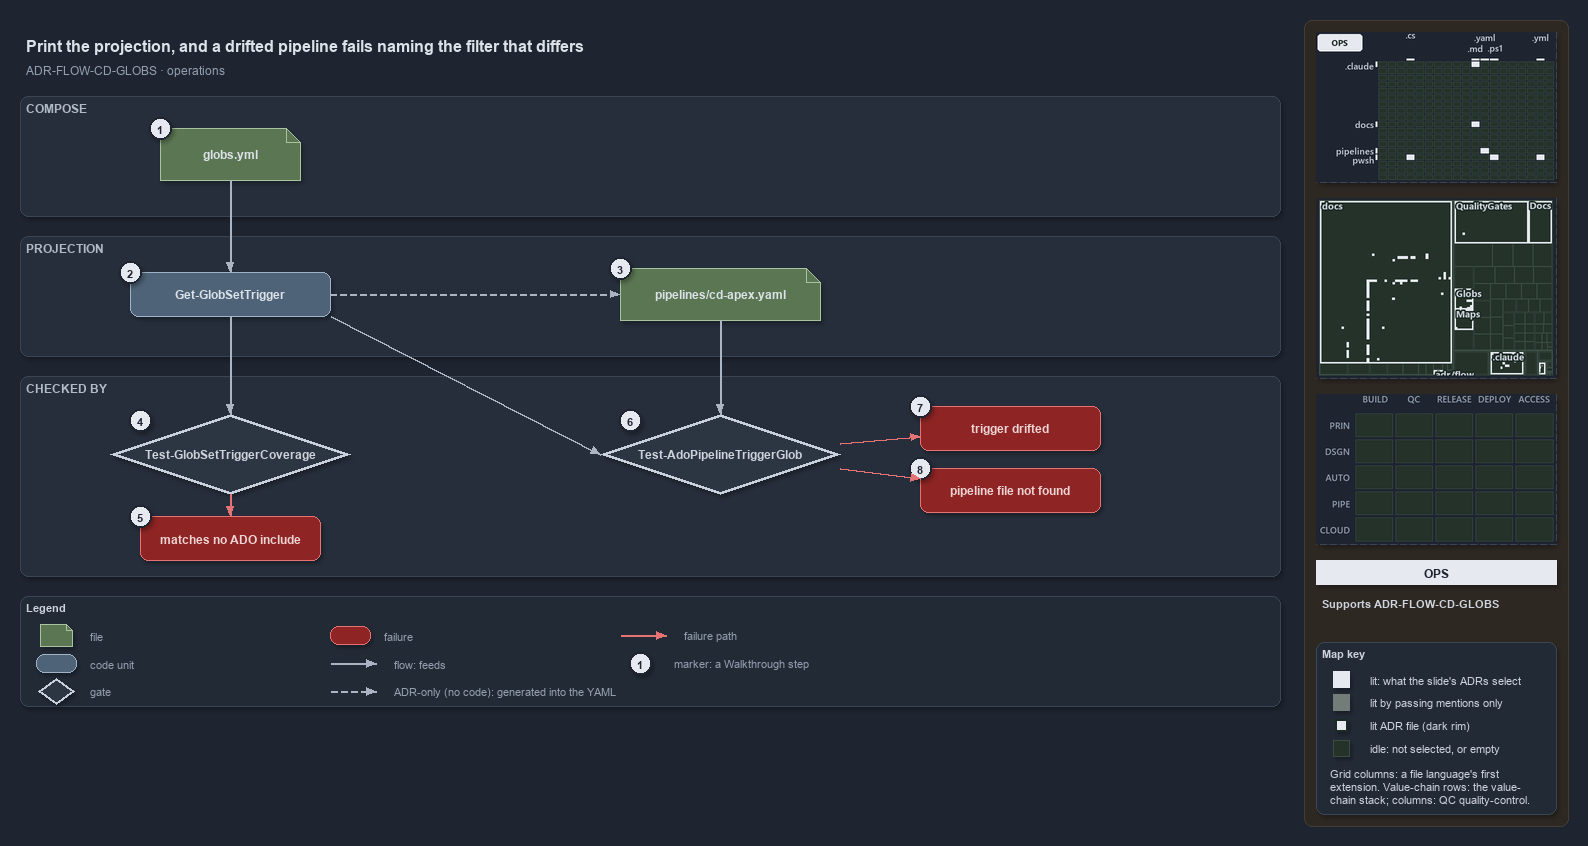

The diagram above was exported from draw.io. Its source (the exported page's mxGraphModel, read from the mxfile embedded in the PNG):
<mxGraphModel dx="1024" dy="768" grid="0" gridSize="10" guides="1" tooltips="1" connect="1" arrows="1" fold="1" page="1" pageScale="1" pageWidth="1572" pageHeight="720" background="#1E2430" math="0" shadow="1">
  <root>
    <mxCell id="0" />
    <mxCell id="1" parent="0" />
    <mxCell id="sidebar-bg" value="" style="rounded=1;arcSize=2;html=1;fillColor=#2E2823;strokeColor=#453C33;shadow=0;" vertex="1" parent="1">
      <mxGeometry x="1304" y="4" width="264" height="806" as="geometry" />
    </mxCell>
    <mxCell id="title" value="Print the projection, and a drifted pipeline fails naming the filter that differs" style="text;html=1;align=left;verticalAlign=middle;fontSize=16;fontStyle=1;fontColor=#DDE2E9;" vertex="1" parent="1">
      <mxGeometry x="20" y="14" width="1260" height="30" as="geometry" />
    </mxCell>
    <mxCell id="subtitle" value="ADR-FLOW-CD-GLOBS &amp;#183; operations" style="text;html=1;align=left;verticalAlign=middle;fontSize=12;fontColor=#949FAE;" vertex="1" parent="1">
      <mxGeometry x="20" y="44" width="1240" height="20" as="geometry" />
    </mxCell>
    <mxCell id="band-compose" value="COMPOSE" style="rounded=1;html=1;arcSize=3;fillColor=#262E3B;strokeColor=#3A4555;verticalAlign=top;align=left;spacingLeft=8;fontStyle=1;fontSize=12;fontColor=#B0BAC7;" vertex="1" parent="1">
      <mxGeometry x="20" y="80" width="1260" height="120" as="geometry" />
    </mxCell>
    <mxCell id="band-projection" value="PROJECTION" style="rounded=1;html=1;arcSize=3;fillColor=#262E3B;strokeColor=#3A4555;verticalAlign=top;align=left;spacingLeft=8;fontStyle=1;fontSize=12;fontColor=#B0BAC7;" vertex="1" parent="1">
      <mxGeometry x="20" y="220" width="1260" height="120" as="geometry" />
    </mxCell>
    <mxCell id="band-checked" value="CHECKED BY" style="rounded=1;html=1;arcSize=3;fillColor=#262E3B;strokeColor=#3A4555;verticalAlign=top;align=left;spacingLeft=8;fontStyle=1;fontSize=12;fontColor=#B0BAC7;" vertex="1" parent="1">
      <mxGeometry x="20" y="360" width="1260" height="200" as="geometry" />
    </mxCell>
    <mxCell id="f-globs" value="&lt;b&gt;globs.yml&lt;/b&gt;" style="shape=note;size=14;whiteSpace=wrap;html=1;fillColor=#5B7653;strokeColor=#A9C29F;fontColor=#DDE2E9;fontSize=12;" vertex="1" parent="1">
      <mxGeometry x="160" y="112" width="140" height="52" as="geometry" />
    </mxCell>
    <mxCell id="c-trigger" value="&lt;b&gt;Get-GlobSetTrigger&lt;/b&gt;" style="rounded=1;whiteSpace=wrap;html=1;arcSize=20;fillColor=#4E6378;strokeColor=#9FB3C8;fontColor=#DDE2E9;fontSize=12;" vertex="1" parent="1">
      <mxGeometry x="130" y="256" width="200" height="44" as="geometry" />
    </mxCell>
    <mxCell id="g-coverage" value="&lt;b&gt;Test-GlobSetTriggerCoverage&lt;/b&gt;" style="rhombus;whiteSpace=wrap;html=1;fillColor=#2C3542;strokeColor=#C7D0DB;strokeWidth=3;fontColor=#CDD3DC;fontSize=12;" vertex="1" parent="1">
      <mxGeometry x="110" y="398" width="240" height="80" as="geometry" />
    </mxCell>
    <mxCell id="x-coverage" value="&lt;b&gt;matches no ADO include&lt;/b&gt;" style="rounded=1;whiteSpace=wrap;html=1;arcSize=20;fillColor=#8E2424;strokeColor=#E57373;fontColor=#EFD4D4;fontSize=12;" vertex="1" parent="1">
      <mxGeometry x="140" y="500" width="180" height="44" as="geometry" />
    </mxCell>
    <mxCell id="e-globs-trigger" value="" style="edgeStyle=orthogonalEdgeStyle;rounded=1;html=1;fontSize=10;fontColor=#CDD3DC;endArrow=block;strokeColor=#AAB4C3;shadow=0;" edge="1" parent="1" source="f-globs" target="c-trigger">
      <mxGeometry relative="1" as="geometry" />
    </mxCell>
    <mxCell id="e-trigger-coverage" value="" style="edgeStyle=orthogonalEdgeStyle;rounded=1;html=1;fontSize=10;fontColor=#CDD3DC;endArrow=block;strokeColor=#AAB4C3;shadow=0;" edge="1" parent="1" source="c-trigger" target="g-coverage">
      <mxGeometry relative="1" as="geometry" />
    </mxCell>
    <mxCell id="e-coverage-fail" value="" style="edgeStyle=orthogonalEdgeStyle;rounded=1;html=1;fontSize=10;fontColor=#CDD3DC;endArrow=block;strokeColor=#E57373;shadow=0;" edge="1" parent="1" source="g-coverage" target="x-coverage">
      <mxGeometry relative="1" as="geometry" />
    </mxCell>
    <mxCell id="f-pipeline" value="&lt;b&gt;pipelines/cd-apex.yaml&lt;/b&gt;" style="shape=note;size=14;whiteSpace=wrap;html=1;fillColor=#5B7653;strokeColor=#A9C29F;fontColor=#DDE2E9;fontSize=12;" vertex="1" parent="1">
      <mxGeometry x="620" y="252" width="200" height="52" as="geometry" />
    </mxCell>
    <mxCell id="g-ado" value="&lt;b&gt;Test-AdoPipelineTriggerGlob&lt;/b&gt;" style="rhombus;whiteSpace=wrap;html=1;fillColor=#2C3542;strokeColor=#C7D0DB;strokeWidth=3;fontColor=#CDD3DC;fontSize=12;" vertex="1" parent="1">
      <mxGeometry x="600" y="398" width="240" height="80" as="geometry" />
    </mxCell>
    <mxCell id="x-drift" value="&lt;b&gt;trigger drifted&lt;/b&gt;" style="rounded=1;whiteSpace=wrap;html=1;arcSize=20;fillColor=#8E2424;strokeColor=#E57373;fontColor=#EFD4D4;fontSize=12;" vertex="1" parent="1">
      <mxGeometry x="920" y="390" width="180" height="44" as="geometry" />
    </mxCell>
    <mxCell id="x-missing" value="&lt;b&gt;pipeline file not found&lt;/b&gt;" style="rounded=1;whiteSpace=wrap;html=1;arcSize=20;fillColor=#8E2424;strokeColor=#E57373;fontColor=#EFD4D4;fontSize=12;" vertex="1" parent="1">
      <mxGeometry x="920" y="452" width="180" height="44" as="geometry" />
    </mxCell>
    <mxCell id="e-trigger-pipeline" value="" style="edgeStyle=orthogonalEdgeStyle;rounded=1;html=1;fontSize=10;fontColor=#CDD3DC;endArrow=block;strokeColor=#AAB4C3;shadow=0;dashed=1;" edge="1" parent="1" source="c-trigger" target="f-pipeline">
      <mxGeometry relative="1" as="geometry" />
    </mxCell>
    <mxCell id="e-pipeline-gate" value="" style="edgeStyle=orthogonalEdgeStyle;rounded=1;html=1;fontSize=10;fontColor=#CDD3DC;endArrow=block;strokeColor=#AAB4C3;shadow=0;" edge="1" parent="1" source="f-pipeline" target="g-ado">
      <mxGeometry relative="1" as="geometry" />
    </mxCell>
    <mxCell id="p-trigger-br" value="" style="text;html=1;strokeColor=none;fillColor=none;" vertex="1" parent="1">
      <mxGeometry x="330" y="300" width="1" height="1" as="geometry" />
    </mxCell>
    <mxCell id="p-gate-tl" value="" style="text;html=1;strokeColor=none;fillColor=none;" vertex="1" parent="1">
      <mxGeometry x="600" y="438" width="1" height="1" as="geometry" />
    </mxCell>
    <mxCell id="e-trigger-gate" value="" style="edgeStyle=orthogonalEdgeStyle;rounded=1;html=1;fontSize=10;fontColor=#CDD3DC;endArrow=block;strokeColor=#AAB4C3;shadow=0;" edge="1" parent="1" source="p-trigger-br" target="p-gate-tl">
      <mxGeometry relative="1" as="geometry" />
    </mxCell>
    <mxCell id="e-gate-drift" value="" style="edgeStyle=orthogonalEdgeStyle;rounded=1;html=1;fontSize=10;fontColor=#CDD3DC;endArrow=block;strokeColor=#E57373;shadow=0;" edge="1" parent="1" source="g-ado" target="x-drift">
      <mxGeometry relative="1" as="geometry" />
    </mxCell>
    <mxCell id="e-gate-missing" value="" style="edgeStyle=orthogonalEdgeStyle;rounded=1;html=1;fontSize=10;fontColor=#CDD3DC;endArrow=block;strokeColor=#E57373;shadow=0;" edge="1" parent="1" source="g-ado" target="x-missing">
      <mxGeometry relative="1" as="geometry" />
    </mxCell>
    <mxCell id="mark-1" value="1" style="ellipse;html=1;fillColor=#E6EAF0;strokeColor=#1E2430;strokeWidth=2;fontColor=#1E2430;fontStyle=1;fontSize=11;" vertex="1" parent="1">
      <mxGeometry x="149" y="101" width="22" height="22" as="geometry" />
    </mxCell>
    <mxCell id="mark-2" value="2" style="ellipse;html=1;fillColor=#E6EAF0;strokeColor=#1E2430;strokeWidth=2;fontColor=#1E2430;fontStyle=1;fontSize=11;" vertex="1" parent="1">
      <mxGeometry x="119" y="245" width="22" height="22" as="geometry" />
    </mxCell>
    <mxCell id="mark-3" value="3" style="ellipse;html=1;fillColor=#E6EAF0;strokeColor=#1E2430;strokeWidth=2;fontColor=#1E2430;fontStyle=1;fontSize=11;" vertex="1" parent="1">
      <mxGeometry x="609" y="241" width="22" height="22" as="geometry" />
    </mxCell>
    <mxCell id="mark-4" value="4" style="ellipse;html=1;fillColor=#E6EAF0;strokeColor=#1E2430;strokeWidth=2;fontColor=#1E2430;fontStyle=1;fontSize=11;" vertex="1" parent="1">
      <mxGeometry x="129" y="393" width="22" height="22" as="geometry" />
    </mxCell>
    <mxCell id="mark-5" value="5" style="ellipse;html=1;fillColor=#E6EAF0;strokeColor=#1E2430;strokeWidth=2;fontColor=#1E2430;fontStyle=1;fontSize=11;" vertex="1" parent="1">
      <mxGeometry x="129" y="489" width="22" height="22" as="geometry" />
    </mxCell>
    <mxCell id="mark-6" value="6" style="ellipse;html=1;fillColor=#E6EAF0;strokeColor=#1E2430;strokeWidth=2;fontColor=#1E2430;fontStyle=1;fontSize=11;" vertex="1" parent="1">
      <mxGeometry x="619" y="393" width="22" height="22" as="geometry" />
    </mxCell>
    <mxCell id="mark-7" value="7" style="ellipse;html=1;fillColor=#E6EAF0;strokeColor=#1E2430;strokeWidth=2;fontColor=#1E2430;fontStyle=1;fontSize=11;" vertex="1" parent="1">
      <mxGeometry x="909" y="379" width="22" height="22" as="geometry" />
    </mxCell>
    <mxCell id="mark-8" value="8" style="ellipse;html=1;fillColor=#E6EAF0;strokeColor=#1E2430;strokeWidth=2;fontColor=#1E2430;fontStyle=1;fontSize=11;" vertex="1" parent="1">
      <mxGeometry x="909" y="441" width="22" height="22" as="geometry" />
    </mxCell>
    <mxCell id="legend" value="&lt;b&gt;Legend&lt;/b&gt;" style="rounded=1;whiteSpace=wrap;html=1;arcSize=6;fillColor=#222A36;strokeColor=#3A4555;align=left;verticalAlign=top;spacing=8;fontSize=11;fontColor=#CDD3DC;" vertex="1" parent="1">
      <mxGeometry x="20" y="580" width="1260" height="110" as="geometry" />
    </mxCell>
    <mxCell id="lg-0" value="" style="shape=note;size=6;html=1;fillColor=#5B7653;strokeColor=#A9C29F;" vertex="1" parent="1">
      <mxGeometry x="40" y="608" width="32" height="22" as="geometry" />
    </mxCell>
    <mxCell id="lg-0-t" value="file" style="text;html=1;align=left;verticalAlign=middle;fontSize=11;fontColor=#949FAE;" vertex="1" parent="1">
      <mxGeometry x="84" y="609" width="270" height="20" as="geometry" />
    </mxCell>
    <mxCell id="lg-1" value="" style="rounded=1;html=1;arcSize=20;fillColor=#4E6378;strokeColor=#9FB3C8;" vertex="1" parent="1">
      <mxGeometry x="36" y="638" width="40" height="18" as="geometry" />
    </mxCell>
    <mxCell id="lg-1-t" value="code unit" style="text;html=1;align=left;verticalAlign=middle;fontSize=11;fontColor=#949FAE;" vertex="1" parent="1">
      <mxGeometry x="84" y="637" width="270" height="20" as="geometry" />
    </mxCell>
    <mxCell id="lg-2" value="" style="rhombus;html=1;fillColor=#2C3542;strokeColor=#C7D0DB;strokeWidth=2;fontColor=#CDD3DC;" vertex="1" parent="1">
      <mxGeometry x="38" y="662" width="36" height="26" as="geometry" />
    </mxCell>
    <mxCell id="lg-2-t" value="gate" style="text;html=1;align=left;verticalAlign=middle;fontSize=11;fontColor=#949FAE;" vertex="1" parent="1">
      <mxGeometry x="84" y="665" width="270" height="20" as="geometry" />
    </mxCell>
    <mxCell id="lg-3" value="" style="rounded=1;html=1;arcSize=20;fillColor=#8E2424;strokeColor=#E57373;" vertex="1" parent="1">
      <mxGeometry x="330" y="610" width="40" height="18" as="geometry" />
    </mxCell>
    <mxCell id="lg-3-t" value="failure" style="text;html=1;align=left;verticalAlign=middle;fontSize=11;fontColor=#949FAE;" vertex="1" parent="1">
      <mxGeometry x="378" y="609" width="270" height="20" as="geometry" />
    </mxCell>
    <mxCell id="lg-4-a" value="" style="text;html=1;strokeColor=none;fillColor=none;" vertex="1" parent="1">
      <mxGeometry x="330" y="647" width="1" height="1" as="geometry" />
    </mxCell>
    <mxCell id="lg-4-b" value="" style="text;html=1;strokeColor=none;fillColor=none;" vertex="1" parent="1">
      <mxGeometry x="376" y="647" width="1" height="1" as="geometry" />
    </mxCell>
    <mxCell id="lg-4" value="" style="edgeStyle=orthogonalEdgeStyle;rounded=1;html=1;fontSize=10;fontColor=#CDD3DC;endArrow=block;strokeColor=#AAB4C3;shadow=0;" edge="1" parent="1" source="lg-4-a" target="lg-4-b">
      <mxGeometry relative="1" as="geometry" />
    </mxCell>
    <mxCell id="lg-4-t" value="flow: feeds" style="text;html=1;align=left;verticalAlign=middle;fontSize=11;fontColor=#949FAE;" vertex="1" parent="1">
      <mxGeometry x="388" y="637" width="260" height="20" as="geometry" />
    </mxCell>
    <mxCell id="lg-5-a" value="" style="text;html=1;strokeColor=none;fillColor=none;" vertex="1" parent="1">
      <mxGeometry x="330" y="675" width="1" height="1" as="geometry" />
    </mxCell>
    <mxCell id="lg-5-b" value="" style="text;html=1;strokeColor=none;fillColor=none;" vertex="1" parent="1">
      <mxGeometry x="376" y="675" width="1" height="1" as="geometry" />
    </mxCell>
    <mxCell id="lg-5" value="" style="edgeStyle=orthogonalEdgeStyle;rounded=1;html=1;fontSize=10;fontColor=#CDD3DC;endArrow=block;strokeColor=#AAB4C3;shadow=0;dashed=1;" edge="1" parent="1" source="lg-5-a" target="lg-5-b">
      <mxGeometry relative="1" as="geometry" />
    </mxCell>
    <mxCell id="lg-5-t" value="ADR-only (no code): generated into the YAML" style="text;html=1;align=left;verticalAlign=middle;fontSize=11;fontColor=#949FAE;" vertex="1" parent="1">
      <mxGeometry x="388" y="665" width="260" height="20" as="geometry" />
    </mxCell>
    <mxCell id="lg-6-a" value="" style="text;html=1;strokeColor=none;fillColor=none;" vertex="1" parent="1">
      <mxGeometry x="620" y="619" width="1" height="1" as="geometry" />
    </mxCell>
    <mxCell id="lg-6-b" value="" style="text;html=1;strokeColor=none;fillColor=none;" vertex="1" parent="1">
      <mxGeometry x="666" y="619" width="1" height="1" as="geometry" />
    </mxCell>
    <mxCell id="lg-6" value="" style="edgeStyle=orthogonalEdgeStyle;rounded=1;html=1;fontSize=10;fontColor=#CDD3DC;endArrow=block;strokeColor=#E57373;shadow=0;" edge="1" parent="1" source="lg-6-a" target="lg-6-b">
      <mxGeometry relative="1" as="geometry" />
    </mxCell>
    <mxCell id="lg-6-t" value="failure path" style="text;html=1;align=left;verticalAlign=middle;fontSize=11;fontColor=#949FAE;" vertex="1" parent="1">
      <mxGeometry x="678" y="609" width="260" height="20" as="geometry" />
    </mxCell>
    <mxCell id="lg-7" value="1" style="ellipse;html=1;fillColor=#E6EAF0;strokeColor=#1E2430;strokeWidth=2;fontColor=#1E2430;fontStyle=1;fontSize=11;" vertex="1" parent="1">
      <mxGeometry x="629" y="636" width="22" height="22" as="geometry" />
    </mxCell>
    <mxCell id="lg-7-t" value="marker: a Walkthrough step" style="text;html=1;align=left;verticalAlign=middle;fontSize=11;fontColor=#949FAE;" vertex="1" parent="1">
      <mxGeometry x="668" y="637" width="270" height="20" as="geometry" />
    </mxCell>
    <mxCell id="minimap-grid" value="" style="shape=image;imageAspect=0;rounded=1;arcSize=4;whiteSpace=wrap;html=1;fillColor=#262E3B;strokeColor=#3A4555;dashed=1;fontColor=#949FAE;fontSize=11;image=data:image/png,(base64 omitted: 11332 chars);" vertex="1" parent="1">
      <mxGeometry x="1316" y="16" width="240" height="150" as="geometry" />
    </mxCell>
    <mxCell id="minimap-tree" value="" style="shape=image;imageAspect=0;rounded=1;arcSize=4;whiteSpace=wrap;html=1;fillColor=#262E3B;strokeColor=#3A4555;dashed=1;fontColor=#949FAE;fontSize=11;image=data:image/png,(base64 omitted: 18232 chars);" vertex="1" parent="1">
      <mxGeometry x="1316" y="182" width="240" height="180" as="geometry" />
    </mxCell>
    <mxCell id="minimap-chain" value="" style="shape=image;imageAspect=0;rounded=1;arcSize=4;whiteSpace=wrap;html=1;fillColor=#262E3B;strokeColor=#3A4555;dashed=1;fontColor=#949FAE;fontSize=11;image=data:image/png,(base64 omitted: 11912 chars);" vertex="1" parent="1">
      <mxGeometry x="1316" y="378" width="240" height="150" as="geometry" />
    </mxCell>
    <mxCell id="lens-badge" value="OPS" style="rounded=0;whiteSpace=wrap;html=1;align=center;verticalAlign=middle;fontSize=12;fontStyle=1;fontColor=#1E2430;fillColor=#E6EAF0;strokeColor=none;" vertex="1" parent="1">
      <mxGeometry x="1316" y="544" width="240" height="24" as="geometry" />
    </mxCell>
    <mxCell id="supports" value="&lt;b&gt;Supports&lt;/b&gt; ADR-FLOW-CD-GLOBS" style="text;html=1;whiteSpace=wrap;align=left;verticalAlign=top;fontSize=11;fontColor=#CDD3DC;" vertex="1" parent="1">
      <mxGeometry x="1316" y="576" width="240" height="38" as="geometry" />
    </mxCell>
    <mxCell id="mapkey" value="&lt;b&gt;Map key&lt;/b&gt;" style="rounded=1;arcSize=6;whiteSpace=wrap;html=1;align=left;verticalAlign=top;fontSize=11;fontColor=#CDD3DC;fillColor=#222A36;strokeColor=#3A4555;spacingLeft=8;spacingTop=2;" vertex="1" parent="1">
      <mxGeometry x="1316" y="626" width="240" height="172" as="geometry" />
    </mxCell>
    <mxCell id="mapkey-lit" value="" style="rounded=0;html=1;fillColor=#E6EAF0;strokeColor=#E6EAF0;" vertex="1" parent="1">
      <mxGeometry x="1333.0" y="655.0" width="16" height="16" as="geometry" />
    </mxCell>
    <mxCell id="mapkey-lit-text" value="lit: what the slide's ADRs select" style="text;html=1;align=left;verticalAlign=middle;fontSize=11;fontColor=#CDD3DC;" vertex="1" parent="1">
      <mxGeometry x="1364" y="653" width="184" height="20" as="geometry" />
    </mxCell>
    <mxCell id="mapkey-touched" value="" style="rounded=0;html=1;fillColor=#727C79;strokeColor=#727C79;" vertex="1" parent="1">
      <mxGeometry x="1333.0" y="678.0" width="16" height="16" as="geometry" />
    </mxCell>
    <mxCell id="mapkey-touched-text" value="lit by passing mentions only" style="text;html=1;align=left;verticalAlign=middle;fontSize=11;fontColor=#CDD3DC;" vertex="1" parent="1">
      <mxGeometry x="1364" y="676" width="184" height="20" as="geometry" />
    </mxCell>
    <mxCell id="mapkey-adr" value="" style="rounded=0;html=1;fillColor=#E6EAF0;strokeColor=#1C2A24;strokeWidth=2;" vertex="1" parent="1">
      <mxGeometry x="1335.0" y="703.0" width="12" height="12" as="geometry" />
    </mxCell>
    <mxCell id="mapkey-adr-text" value="lit ADR file (dark rim)" style="text;html=1;align=left;verticalAlign=middle;fontSize=11;fontColor=#CDD3DC;" vertex="1" parent="1">
      <mxGeometry x="1364" y="699" width="184" height="20" as="geometry" />
    </mxCell>
    <mxCell id="mapkey-idle" value="" style="rounded=0;html=1;fillColor=#243229;strokeColor=#3B4D43;" vertex="1" parent="1">
      <mxGeometry x="1333.0" y="724.0" width="16" height="16" as="geometry" />
    </mxCell>
    <mxCell id="mapkey-idle-text" value="idle: not selected, or empty" style="text;html=1;align=left;verticalAlign=middle;fontSize=11;fontColor=#CDD3DC;" vertex="1" parent="1">
      <mxGeometry x="1364" y="722" width="184" height="20" as="geometry" />
    </mxCell>
    <mxCell id="mapkey-codes" value="Grid columns: a file language's first&lt;br&gt;extension. Value-chain rows: the value-&lt;br&gt;chain stack; columns: QC quality-control." style="text;html=1;align=left;verticalAlign=top;whiteSpace=wrap;fontSize=11;fontColor=#CDD3DC;" vertex="1" parent="1">
      <mxGeometry x="1324" y="746" width="224" height="46" as="geometry" />
    </mxCell>
  </root>
</mxGraphModel>